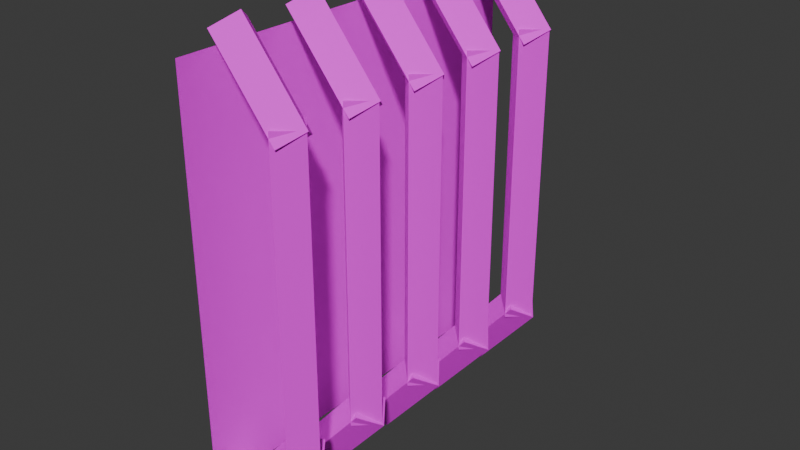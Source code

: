 # Source: window_grid2.blend  (saved by Blender 4.0.36; exported with 4.5.12 LTS)
import bpy
from mathutils import Matrix  # noqa: F401  (used for matrix-valued properties, if any)

bpy.ops.wm.read_factory_settings(use_empty=True)
scene = bpy.context.scene
scene.name = 'Scene'

# ---- collections
col_collection = bpy.data.collections.new('Collection'); scene.collection.children.link(col_collection)

# ---- images (referenced by path relative to the original .blend; pixels are not part of the script)
import os
ASSET_DIR = os.environ.get("B2B_ASSET_DIR", "")  # directory of the original .blend (textures are referenced by path, not embedded)
HERE = os.path.dirname(os.path.abspath(__file__))  # packed textures are extracted next to this script under _unpacked/

def load_image(name, relpath, width, height, colorspace="sRGB"):
    """Load a texture the original file referenced (path relative to the .blend, or extracted next to this script)."""
    p = next((c for c in (os.path.join(HERE, relpath), os.path.join(ASSET_DIR, relpath)) if relpath and os.path.exists(c)), "")
    if p:
        img = bpy.data.images.load(p, check_existing=True)
        img.name = name
    else:  # same state as the original file: an image datablock whose file is absent (Cycles renders it pink)
        img = bpy.data.images.new(name, width, height)
        img.source = "FILE"
        img.filepath = "//" + (relpath or name)
    img.colorspace_settings.name = colorspace
    return img
img_concrete044a_1k_jpg_color_jpg = load_image('Concrete044A_1K-JPG_Color.jpg', 'Concrete044A_1K-JPG_Color.jpg', 1024, 1024, 'sRGB')
img_old_house_window_texture_18509_jpg = load_image('old-house-window-texture-18509.jpg', 'old-house-window-texture-18509.jpg', 1024, 1024, 'sRGB')

# ---- materials (node trees are filled in below, after node groups)
mat_bars = bpy.data.materials.new('bars')
mat_bars.alpha_threshold = 0.0
mat_bars.use_transparent_shadow = False
mat_bars.roughness = 0.5
mat_bars.line_color = (0.0, 0.0, 0.0, 1.0)
mat_window = bpy.data.materials.new('window')
mat_window.use_backface_culling = True
mat_window.use_transparent_shadow = False

# ---- material node trees
mat_bars.use_nodes = True; mat_bars.node_tree.nodes.clear()
_N = mat_bars.node_tree.nodes; _L = mat_bars.node_tree.links
n0 = _N.new('ShaderNodeOutputMaterial'); n0.name = 'Material Output'; n0.location = (300, 300)
n1 = _N.new('ShaderNodeBsdfPrincipled'); n1.name = 'Principled BSDF'; n1.location = (10, 300)
n1.inputs[1].default_value = 0.1969
n1.inputs[2].default_value = 0.752
n1.inputs[3].default_value = 1.45
n2 = _N.new('ShaderNodeTexImage'); n2.name = 'Image Texture'; n2.location = (-280, 280)
n2.image = img_concrete044a_1k_jpg_color_jpg
n2.interpolation = 'Closest'
_L.new(n1.outputs[0], n0.inputs[0])
_L.new(n2.outputs[0], n1.inputs[0])
n0.is_active_output = True
mat_window.use_nodes = True; mat_window.node_tree.nodes.clear()
_N = mat_window.node_tree.nodes; _L = mat_window.node_tree.links
n0 = _N.new('ShaderNodeBsdfPrincipled'); n0.name = 'Principled BSDF'; n0.location = (10, 300)
n0.inputs[2].default_value = 1.0
n0.inputs[3].default_value = 1.45
n1 = _N.new('ShaderNodeOutputMaterial'); n1.name = 'Material Output'; n1.location = (300, 300)
n2 = _N.new('ShaderNodeTexImage'); n2.name = 'Image Texture'; n2.location = (-280, 280)
n2.image = img_old_house_window_texture_18509_jpg
n2.interpolation = 'Closest'
_L.new(n0.outputs[0], n1.inputs[0])
_L.new(n2.outputs[0], n0.inputs[0])
n1.is_active_output = True

# ---- world
world_world = bpy.data.worlds.new('World'); scene.world = world_world
world_world.use_nodes = True; world_world.node_tree.nodes.clear()
_N = world_world.node_tree.nodes; _L = world_world.node_tree.links
n0 = _N.new('ShaderNodeOutputWorld'); n0.name = 'World Output'; n0.location = (300, 300)
n1 = _N.new('ShaderNodeBackground'); n1.name = 'Background'; n1.location = (10, 300)
n1.inputs[0].default_value = (0.05088, 0.05088, 0.05088, 1.0)
_L.new(n1.outputs[0], n0.inputs[0])
n0.is_active_output = True
world_world.color = (0.05088, 0.05088, 0.05088)
world_world.use_sun_shadow = False
world_world.sun_shadow_jitter_overblur = 0.0

# ---- meshes
me_cube_001 = bpy.data.meshes.new('Cube.001')
me_cube_001.from_pydata([(-0.3, -1.0, 1.0), (-0.3, -1.0, -1.0), (-0.3, 1.0, 1.0), (-0.3, 1.0, -1.0), (0.09105, 0.1, 0.71), (-0.2281, 0.1, 1.104), (0.1688, 1.764e-08, 0.773), (-0.1504, 3.283e-08, 1.167), (0.09105, -0.1, 0.71), (-0.2281, -0.1, 1.104), (0.01334, 3.455e-08, 0.6471), (-0.3059, 4.974e-08, 1.041), (0.06112, 0.1, -0.7733), (0.06112, 0.1, 0.7739), (0.1611, -2.728e-08, -0.7733), (0.1611, -2.728e-08, 0.7739), (0.06112, -0.1, -0.7733), (0.06112, -0.1, 0.7739), (-0.03888, -2.728e-08, -0.7733), (-0.03888, -2.728e-08, 0.7739), (0.09447, 0.1, -0.7128), (-0.2316, 0.1, -1.101), (0.1711, 3.7e-08, -0.7771), (-0.155, 2.927e-08, -1.166), (0.09447, -0.1, -0.7128), (-0.2316, -0.1, -1.101), (0.01786, 3.811e-08, -0.6486), (-0.3082, 3.038e-08, -1.037), (0.09105, 0.5, 0.71), (-0.2281, 0.5, 1.104), (0.1688, 0.4, 0.773), (-0.1504, 0.4, 1.167), (0.09105, 0.3, 0.71), (-0.2281, 0.3, 1.104), (0.01334, 0.4, 0.6471), (-0.3059, 0.4, 1.041), (0.06112, 0.5, -0.7733), (0.06112, 0.5, 0.7739), (0.1611, 0.4, -0.7733), (0.1611, 0.4, 0.7739), (0.06112, 0.3, -0.7733), (0.06112, 0.3, 0.7739), (-0.03888, 0.4, -0.7733), (-0.03888, 0.4, 0.7739), (0.09447, 0.5, -0.7128), (-0.2316, 0.5, -1.101), (0.1711, 0.4, -0.7771), (-0.155, 0.4, -1.166), (0.09447, 0.3, -0.7128), (-0.2316, 0.3, -1.101), (0.01786, 0.4, -0.6486), (-0.3082, 0.4, -1.037), (0.09105, 0.9, 0.71), (-0.2281, 0.9, 1.104), (0.1688, 0.8, 0.773), (-0.1504, 0.8, 1.167), (0.09105, 0.7, 0.71), (-0.2281, 0.7, 1.104), (0.01334, 0.8, 0.6471), (-0.3059, 0.8, 1.041), (0.06112, 0.9, -0.7733), (0.06112, 0.9, 0.7739), (0.1611, 0.8, -0.7733), (0.1611, 0.8, 0.7739), (0.06112, 0.7, -0.7733), (0.06112, 0.7, 0.7739), (-0.03888, 0.8, -0.7733), (-0.03888, 0.8, 0.7739), (0.09447, 0.9, -0.7128), (-0.2316, 0.9, -1.101), (0.1711, 0.8, -0.7771), (-0.155, 0.8, -1.166), (0.09447, 0.7, -0.7128), (-0.2316, 0.7, -1.101), (0.01786, 0.8, -0.6486), (-0.3082, 0.8, -1.037), (0.09105, -0.3, 0.71), (-0.2281, -0.3, 1.104), (0.1688, -0.4, 0.773), (-0.1504, -0.4, 1.167), (0.09105, -0.5, 0.71), (-0.2281, -0.5, 1.104), (0.01334, -0.4, 0.6471), (-0.3059, -0.4, 1.041), (0.06112, -0.3, -0.7733), (0.06112, -0.3, 0.7739), (0.1611, -0.4, -0.7733), (0.1611, -0.4, 0.7739), (0.06112, -0.5, -0.7733), (0.06112, -0.5, 0.7739), (-0.03888, -0.4, -0.7733), (-0.03888, -0.4, 0.7739), (0.09447, -0.3, -0.7128), (-0.2316, -0.3, -1.101), (0.1711, -0.4, -0.7771), (-0.155, -0.4, -1.166), (0.09447, -0.5, -0.7128), (-0.2316, -0.5, -1.101), (0.01786, -0.4, -0.6486), (-0.3082, -0.4, -1.037), (0.09105, -0.7, 0.71), (-0.2281, -0.7, 1.104), (0.1688, -0.8, 0.773), (-0.1504, -0.8, 1.167), (0.09105, -0.9, 0.71), (-0.2281, -0.9, 1.104), (0.01334, -0.8, 0.6471), (-0.3059, -0.8, 1.041), (0.06112, -0.7, -0.7733), (0.06112, -0.7, 0.7739), (0.1611, -0.8, -0.7733), (0.1611, -0.8, 0.7739), (0.06112, -0.9, -0.7733), (0.06112, -0.9, 0.7739), (-0.03888, -0.8, -0.7733), (-0.03888, -0.8, 0.7739), (0.09447, -0.7, -0.7128), (-0.2316, -0.7, -1.101), (0.1711, -0.8, -0.7771), (-0.155, -0.8, -1.166), (0.09447, -0.9, -0.7128), (-0.2316, -0.9, -1.101), (0.01786, -0.8, -0.6486), (-0.3082, -0.8, -1.037)], [], [(0, 1, 3, 2), (4, 5, 7, 6), (6, 7, 9, 8), (7, 5, 11, 9), (8, 9, 11, 10), (10, 11, 5, 4), (4, 6, 8, 10), (12, 13, 15, 14), (14, 15, 17, 16), (15, 13, 19, 17), (16, 17, 19, 18), (18, 19, 13, 12), (12, 14, 16, 18), (20, 22, 23, 21), (22, 24, 25, 23), (23, 25, 27, 21), (24, 26, 27, 25), (26, 20, 21, 27), (20, 26, 24, 22), (28, 29, 31, 30), (30, 31, 33, 32), (31, 29, 35, 33), (32, 33, 35, 34), (34, 35, 29, 28), (28, 30, 32, 34), (36, 37, 39, 38), (38, 39, 41, 40), (39, 37, 43, 41), (40, 41, 43, 42), (42, 43, 37, 36), (36, 38, 40, 42), (44, 46, 47, 45), (46, 48, 49, 47), (47, 49, 51, 45), (48, 50, 51, 49), (50, 44, 45, 51), (44, 50, 48, 46), (52, 53, 55, 54), (54, 55, 57, 56), (55, 53, 59, 57), (56, 57, 59, 58), (58, 59, 53, 52), (52, 54, 56, 58), (60, 61, 63, 62), (62, 63, 65, 64), (63, 61, 67, 65), (64, 65, 67, 66), (66, 67, 61, 60), (60, 62, 64, 66), (68, 70, 71, 69), (70, 72, 73, 71), (71, 73, 75, 69), (72, 74, 75, 73), (74, 68, 69, 75), (68, 74, 72, 70), (76, 77, 79, 78), (78, 79, 81, 80), (79, 77, 83, 81), (80, 81, 83, 82), (82, 83, 77, 76), (76, 78, 80, 82), (84, 85, 87, 86), (86, 87, 89, 88), (87, 85, 91, 89), (88, 89, 91, 90), (90, 91, 85, 84), (84, 86, 88, 90), (92, 94, 95, 93), (94, 96, 97, 95), (95, 97, 99, 93), (96, 98, 99, 97), (98, 92, 93, 99), (92, 98, 96, 94), (100, 101, 103, 102), (102, 103, 105, 104), (103, 101, 107, 105), (104, 105, 107, 106), (106, 107, 101, 100), (100, 102, 104, 106), (108, 109, 111, 110), (110, 111, 113, 112), (111, 109, 115, 113), (112, 113, 115, 114), (114, 115, 109, 108), (108, 110, 112, 114), (116, 118, 119, 117), (118, 120, 121, 119), (119, 121, 123, 117), (120, 122, 123, 121), (122, 116, 117, 123), (116, 122, 120, 118)])
me_cube_001.polygons.foreach_set('material_index', [1, 0, 0, 0, 0, 0, 0, 0, 0, 0, 0, 0, 0, 0, 0, 0, 0, 0, 0, 0, 0, 0, 0, 0, 0, 0, 0, 0, 0, 0, 0, 0, 0, 0, 0, 0, 0, 0, 0, 0, 0, 0, 0, 0, 0, 0, 0, 0, 0, 0, 0, 0, 0, 0, 0, 0, 0, 0, 0, 0, 0, 0, 0, 0, 0, 0, 0, 0, 0, 0, 0, 0, 0, 0, 0, 0, 0, 0, 0, 0, 0, 0, 0, 0, 0, 0, 0, 0, 0, 0, 0])
_uv = me_cube_001.uv_layers.new(name='UVMap')
_uv.uv.foreach_set('vector', [0.7843, 0.8989, 0.7843, 0.074, 0.2358, 0.074, 0.2358, 0.8989, 0.6, 0.588, 0.6, 0.4086, 0.65, 0.4086, 0.65, 0.588, 0.25, 0.4086, 0.25, 0.2293, 0.3, 0.2293, 0.3, 0.4086, 0.6, 0.588, 0.65, 0.588, 0.65, 0.638, 0.6, 0.638, 0.65, 0.4086, 0.65, 0.2293, 0.7, 0.2293, 0.7, 0.4086, 0.55, 0.588, 0.55, 0.4086, 0.6, 0.4086, 0.6, 0.588, 0.5, 0.588, 0.55, 0.588, 0.55, 0.638, 0.5, 0.638, 0.575, 0.5028, 0.575, 0.2293, 0.6, 0.2293, 0.6, 0.5028, 0.6, 0.5028, 0.6, 0.2293, 0.625, 0.2293, 0.625, 0.5028, 0.45, 0.5028, 0.45, 0.5278, 0.425, 0.5278, 0.425, 0.5028, 0.3, 0.5028, 0.3, 0.2293, 0.325, 0.2293, 0.325, 0.5028, 0.4, 0.5028, 0.4, 0.2293, 0.425, 0.2293, 0.425, 0.5028, 0.375, 0.5278, 0.35, 0.5278, 0.35, 0.5028, 0.375, 0.5028, 0.35, 0.2293, 0.4, 0.2293, 0.4, 0.4086, 0.35, 0.4086, 0.7, 0.2293, 0.75, 0.2293, 0.75, 0.4086, 0.7, 0.4086, 0.35, 0.688, 0.3, 0.688, 0.3, 0.638, 0.35, 0.638, 0.6, 0.4086, 0.65, 0.4086, 0.65, 0.588, 0.6, 0.588, 0.7, 0.4086, 0.75, 0.4086, 0.75, 0.588, 0.7, 0.588, 0.6, 0.638, 0.6, 0.588, 0.65, 0.588, 0.65, 0.638, 0.25, 0.588, 0.25, 0.4086, 0.3, 0.4086, 0.3, 0.588, 0.3, 0.4086, 0.3, 0.2293, 0.35, 0.2293, 0.35, 0.4086, 0.65, 0.588, 0.7, 0.588, 0.7, 0.638, 0.65, 0.638, 0.7, 0.4086, 0.7, 0.2293, 0.75, 0.2293, 0.75, 0.4086, 0.3, 0.588, 0.3, 0.4086, 0.35, 0.4086, 0.35, 0.588, 0.4, 0.588, 0.45, 0.588, 0.45, 0.638, 0.4, 0.638, 0.5, 0.5028, 0.5, 0.2293, 0.525, 0.2293, 0.525, 0.5028, 0.625, 0.5028, 0.625, 0.2293, 0.65, 0.2293, 0.65, 0.5028, 0.475, 0.5028, 0.475, 0.5278, 0.45, 0.5278, 0.45, 0.5028, 0.325, 0.5028, 0.325, 0.2293, 0.35, 0.2293, 0.35, 0.5028, 0.45, 0.5028, 0.45, 0.2293, 0.475, 0.2293, 0.475, 0.5028, 0.3, 0.5278, 0.3, 0.5028, 0.325, 0.5028, 0.325, 0.5278, 0.3, 0.4086, 0.35, 0.4086, 0.35, 0.588, 0.3, 0.588, 0.4, 0.2293, 0.45, 0.2293, 0.45, 0.4086, 0.4, 0.4086, 0.5, 0.638, 0.5, 0.588, 0.55, 0.588, 0.55, 0.638, 0.4, 0.4086, 0.45, 0.4086, 0.45, 0.588, 0.4, 0.588, 0.5, 0.4086, 0.55, 0.4086, 0.55, 0.588, 0.5, 0.588, 0.55, 0.638, 0.55, 0.588, 0.6, 0.588, 0.6, 0.638, 0.4, 0.588, 0.4, 0.4086, 0.45, 0.4086, 0.45, 0.588, 0.35, 0.4086, 0.35, 0.2293, 0.4, 0.2293, 0.4, 0.4086, 0.25, 0.638, 0.3, 0.638, 0.3, 0.688, 0.25, 0.688, 0.6, 0.4086, 0.6, 0.2293, 0.65, 0.2293, 0.65, 0.4086, 0.35, 0.588, 0.35, 0.4086, 0.4, 0.4086, 0.4, 0.588, 0.3, 0.638, 0.3, 0.588, 0.35, 0.588, 0.35, 0.638, 0.7, 0.5028, 0.7, 0.2293, 0.725, 0.2293, 0.725, 0.5028, 0.65, 0.5028, 0.65, 0.2293, 0.675, 0.2293, 0.675, 0.5028, 0.5, 0.5028, 0.5, 0.5278, 0.475, 0.5278, 0.475, 0.5028, 0.275, 0.5028, 0.275, 0.2293, 0.3, 0.2293, 0.3, 0.5028, 0.35, 0.5028, 0.35, 0.2293, 0.375, 0.2293, 0.375, 0.5028, 0.25, 0.5278, 0.25, 0.5028, 0.275, 0.5028, 0.275, 0.5278, 0.3, 0.2293, 0.35, 0.2293, 0.35, 0.4086, 0.3, 0.4086, 0.45, 0.2293, 0.5, 0.2293, 0.5, 0.4086, 0.45, 0.4086, 0.3, 0.638, 0.3, 0.588, 0.35, 0.588, 0.35, 0.638, 0.65, 0.2293, 0.7, 0.2293, 0.7, 0.4086, 0.65, 0.4086, 0.65, 0.4086, 0.7, 0.4086, 0.7, 0.588, 0.65, 0.588, 0.25, 0.638, 0.25, 0.588, 0.3, 0.588, 0.3, 0.638, 0.65, 0.588, 0.65, 0.4086, 0.7, 0.4086, 0.7, 0.588, 0.45, 0.4086, 0.45, 0.2293, 0.5, 0.2293, 0.5, 0.4086, 0.4, 0.588, 0.4, 0.638, 0.35, 0.638, 0.35, 0.588, 0.7, 0.588, 0.7, 0.4086, 0.75, 0.4086, 0.75, 0.588, 0.45, 0.588, 0.45, 0.4086, 0.5, 0.4086, 0.5, 0.588, 0.55, 0.588, 0.6, 0.588, 0.6, 0.638, 0.55, 0.638, 0.525, 0.5028, 0.525, 0.2293, 0.55, 0.2293, 0.55, 0.5028, 0.725, 0.5028, 0.725, 0.2293, 0.75, 0.2293, 0.75, 0.5028, 0.35, 0.5028, 0.35, 0.5278, 0.325, 0.5278, 0.325, 0.5028, 0.475, 0.5028, 0.475, 0.2293, 0.5, 0.2293, 0.5, 0.5028, 0.425, 0.5028, 0.425, 0.2293, 0.45, 0.2293, 0.45, 0.5028, 0.4, 0.5278, 0.4, 0.5028, 0.425, 0.5028, 0.425, 0.5278, 0.25, 0.2293, 0.3, 0.2293, 0.3, 0.4086, 0.25, 0.4086, 0.5, 0.2293, 0.55, 0.2293, 0.55, 0.4086, 0.5, 0.4086, 0.45, 0.638, 0.4, 0.638, 0.4, 0.588, 0.45, 0.588, 0.55, 0.4086, 0.6, 0.4086, 0.6, 0.588, 0.55, 0.588, 0.45, 0.4086, 0.5, 0.4086, 0.5, 0.588, 0.45, 0.588, 0.45, 0.588, 0.5, 0.588, 0.5, 0.638, 0.45, 0.638, 0.5, 0.4086, 0.5, 0.2293, 0.55, 0.2293, 0.55, 0.4086, 0.4, 0.4086, 0.4, 0.2293, 0.45, 0.2293, 0.45, 0.4086, 0.45, 0.588, 0.5, 0.588, 0.5, 0.638, 0.45, 0.638, 0.55, 0.4086, 0.55, 0.2293, 0.6, 0.2293, 0.6, 0.4086, 0.5, 0.588, 0.5, 0.4086, 0.55, 0.4086, 0.55, 0.588, 0.25, 0.588, 0.3, 0.588, 0.3, 0.638, 0.25, 0.638, 0.675, 0.5028, 0.675, 0.2293, 0.7, 0.2293, 0.7, 0.5028, 0.55, 0.5028, 0.55, 0.2293, 0.575, 0.2293, 0.575, 0.5028, 0.4, 0.5278, 0.375, 0.5278, 0.375, 0.5028, 0.4, 0.5028, 0.25, 0.5028, 0.25, 0.2293, 0.275, 0.2293, 0.275, 0.5028, 0.375, 0.5028, 0.375, 0.2293, 0.4, 0.2293, 0.4, 0.5028, 0.275, 0.5278, 0.275, 0.5028, 0.3, 0.5028, 0.3, 0.5278, 0.55, 0.2293, 0.6, 0.2293, 0.6, 0.4086, 0.55, 0.4086, 0.25, 0.4086, 0.3, 0.4086, 0.3, 0.588, 0.25, 0.588, 0.7, 0.638, 0.65, 0.638, 0.65, 0.588, 0.7, 0.588, 0.35, 0.4086, 0.4, 0.4086, 0.4, 0.588, 0.35, 0.588, 0.6, 0.2293, 0.65, 0.2293, 0.65, 0.4086, 0.6, 0.4086, 0.35, 0.638, 0.35, 0.588, 0.4, 0.588, 0.4, 0.638])
me_cube_001.materials.append(mat_bars)
me_cube_001.materials.append(mat_window)
me_cube_001.update()

# ---- objects
ob_cube = bpy.data.objects.new('Cube', me_cube_001)

# ---- transforms, parenting, visibility, modifiers, constraints
ob_cube.location = (0.0, 0.0, 0.0)

# ---- collection membership
col_collection.objects.link(ob_cube)

# ---- scene / render settings (as saved in the file)
scene.frame_start = 1; scene.frame_end = 250; scene.frame_set(1)
scene.render.engine = 'BLENDER_EEVEE_NEXT'
scene.cycles.sampling_pattern = 'TABULATED_SOBOL'
bpy.context.view_layer.update()

# ---- added for rendering (the .blend has no active camera and no usable light): camera, sun
cam_auto = bpy.data.cameras.new('AutoCamera')
cam_auto.lens = 50.0
cam_auto.sensor_width = 36.0
cam_auto.clip_end = 1000.0
ob_auto_camera = bpy.data.objects.new('AutoCamera', cam_auto)
scene.collection.objects.link(ob_auto_camera)
ob_auto_camera.location = (2.80882, -3.45284, 2.30263)
ob_auto_camera.rotation_euler = (1.09748, -7.21219e-08, 0.694738)
scene.camera = ob_auto_camera
light_auto_sun = bpy.data.lights.new('AutoSun', 'SUN')
light_auto_sun.energy = 3.0
light_auto_sun.angle = 0.0523599
ob_auto_sun = bpy.data.objects.new('AutoSun', light_auto_sun)
scene.collection.objects.link(ob_auto_sun)
ob_auto_sun.rotation_euler = (0.872665, 0.174533, 0.523599)
bpy.context.view_layer.update()
